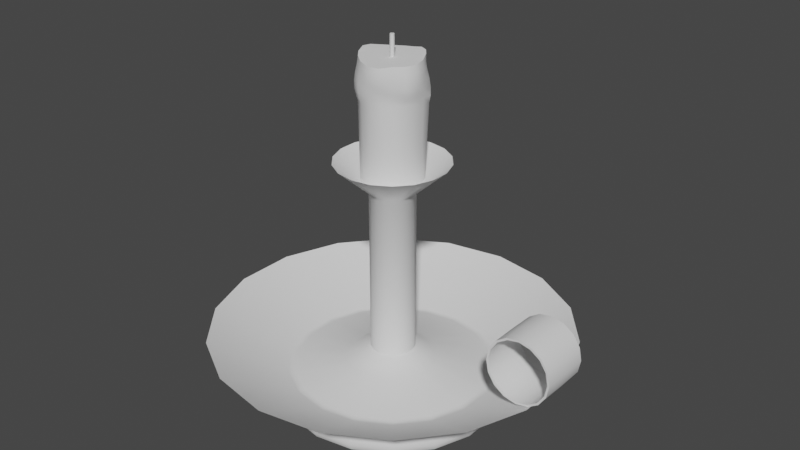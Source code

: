 # Source: Candle_1_.blend  (saved by Blender 2.90.8; exported with 4.5.12 LTS)
import bpy
from mathutils import Matrix  # noqa: F401  (used for matrix-valued properties, if any)

bpy.ops.wm.read_factory_settings(use_empty=True)
scene = bpy.context.scene
scene.name = 'Scene'

# ---- collections
col_collection = bpy.data.collections.new('Collection'); scene.collection.children.link(col_collection)

# ---- node groups
ng_auto_smooth = bpy.data.node_groups.new('Auto Smooth', 'GeometryNodeTree')
_s = ng_auto_smooth.interface.new_socket(name='Geometry', in_out='OUTPUT', socket_type='NodeSocketGeometry')
_s = ng_auto_smooth.interface.new_socket(name='Geometry', in_out='INPUT', socket_type='NodeSocketGeometry')
_s = ng_auto_smooth.interface.new_socket(name='Angle', in_out='INPUT', socket_type='NodeSocketFloat')
_s.subtype = 'ANGLE'
_s.min_value = 0.0
_s.max_value = 3.142
ng_auto_smooth.is_modifier = True
_N = ng_auto_smooth.nodes; _L = ng_auto_smooth.links
n0 = _N.new('NodeGroupOutput'); n0.name = 'Group Output'; n0.location = (480, -100)
n1 = _N.new('NodeGroupInput'); n1.name = 'Group Input'; n1.location = (-420, -300)
n2 = _N.new('NodeGroupInput'); n2.name = 'Group Input.001'; n2.location = (-60, -100)
n3 = _N.new('GeometryNodeSetShadeSmooth'); n3.name = 'Set Shade Smooth'; n3.location = (120, -100)
n3.domain = 'EDGE'
n4 = _N.new('GeometryNodeSetShadeSmooth'); n4.name = 'Set Shade Smooth.001'; n4.location = (300, -100)
n5 = _N.new('GeometryNodeInputMeshEdgeAngle'); n5.name = 'Edge Angle'; n5.location = (-420, -220)
n6 = _N.new('GeometryNodeInputEdgeSmooth'); n6.name = 'Is Edge Smooth'; n6.location = (-60, -160)
n7 = _N.new('GeometryNodeInputShadeSmooth'); n7.name = 'Is Face Smooth'; n7.location = (-240, -340)
n8 = _N.new('FunctionNodeBooleanMath'); n8.name = 'Boolean Math'; n8.location = (-60, -220)
n9 = _N.new('FunctionNodeCompare'); n9.name = 'Compare'; n9.location = (-240, -180)
n9.operation = 'LESS_EQUAL'
_L.new(n5.outputs[0], n9.inputs[0])
_L.new(n4.outputs[0], n0.inputs[0])
_L.new(n1.outputs[1], n9.inputs[1])
_L.new(n9.outputs[0], n8.inputs[0])
_L.new(n7.outputs[0], n8.inputs[1])
_L.new(n2.outputs[0], n3.inputs[0])
_L.new(n6.outputs[0], n3.inputs[1])
_L.new(n3.outputs[0], n4.inputs[0])
_L.new(n8.outputs[0], n3.inputs[2])
n0.is_active_output = True

# ---- world
world_world = bpy.data.worlds.new('World'); scene.world = world_world
world_world.use_nodes = True; world_world.node_tree.nodes.clear()
_N = world_world.node_tree.nodes; _L = world_world.node_tree.links
n0 = _N.new('ShaderNodeOutputWorld'); n0.name = 'World Output'; n0.location = (300, 300)
n1 = _N.new('ShaderNodeBackground'); n1.name = 'Background'; n1.location = (10, 300)
n1.inputs[0].default_value = (0.05088, 0.05088, 0.05088, 1.0)
_L.new(n1.outputs[0], n0.inputs[0])
n0.is_active_output = True
world_world.color = (0.05088, 0.05088, 0.05088)
world_world.use_sun_shadow = False
world_world.sun_shadow_jitter_overblur = 0.0

# ---- meshes
me_cylinder = bpy.data.meshes.new('Cylinder')
me_cylinder.from_pydata([(0.0, 0.3082, -0.02192), (0.0, 0.3082, 0.02192), (0.1054, 0.2896, -0.02192), (0.1054, 0.2896, 0.02192), (0.1981, 0.2361, -0.02192), (0.1981, 0.2361, 0.02192), (0.2669, 0.1541, -0.02192), (0.2669, 0.1541, 0.02192), (0.3035, 0.05352, -0.02192), (0.3035, 0.05352, 0.02192), (0.3035, -0.05352, -0.02192), (0.3035, -0.05352, 0.02192), (0.2669, -0.1541, -0.02192), (0.2669, -0.1541, 0.02192), (0.1981, -0.2361, -0.02192), (0.1981, -0.2361, 0.02192), (0.1054, -0.2896, -0.02192), (0.1054, -0.2896, 0.02192), (4.654e-08, -0.3082, -0.02192), (4.654e-08, -0.3082, 0.02192), (-0.1054, -0.2896, -0.02192), (-0.1054, -0.2896, 0.02192), (-0.1981, -0.2361, -0.02192), (-0.1981, -0.2361, 0.02192), (-0.2669, -0.1541, -0.02192), (-0.2669, -0.1541, 0.02192), (-0.3035, -0.05352, -0.02192), (-0.3035, -0.05352, 0.02192), (-0.3035, 0.05352, -0.02192), (-0.3035, 0.05352, 0.02192), (-0.2669, 0.1541, -0.02192), (-0.2669, 0.1541, 0.02192), (-0.1981, 0.2361, -0.02192), (-0.1981, 0.2361, 0.02192), (-0.1054, 0.2896, -0.02192), (-0.1054, 0.2896, 0.02192), (6.784e-10, 0.3188, 0.0), (0.109, 0.2995, 0.0), (0.2049, 0.2442, 0.0), (0.2761, 0.1594, 0.0), (0.3139, 0.05535, 0.0), (0.3139, -0.05535, 0.0), (0.2761, -0.1594, 0.0), (0.2049, -0.2442, 0.0), (0.109, -0.2995, 0.0), (4.881e-08, -0.3188, 0.0), (-0.109, -0.2995, 0.0), (-0.2049, -0.2442, 0.0), (-0.2761, -0.1594, 0.0), (-0.3139, -0.05535, 0.0), (-0.3139, 0.05535, 0.0), (-0.2761, 0.1594, 0.0), (-0.2049, 0.2442, 0.0), (-0.109, 0.2995, 0.0), (0.1022, 0.2808, 0.03518), (-5.691e-11, 0.2988, 0.03518), (0.192, 0.2289, 0.03518), (0.2587, 0.1494, 0.03518), (0.2942, 0.05188, 0.03518), (0.2942, -0.05188, 0.03518), (0.2587, -0.1494, 0.03518), (0.192, -0.2289, 0.03518), (0.1022, -0.2808, 0.03518), (4.506e-08, -0.2988, 0.03518), (-0.1022, -0.2808, 0.03518), (-0.192, -0.2289, 0.03518), (-0.2587, -0.1494, 0.03518), (-0.2942, -0.05188, 0.03518), (-0.2942, 0.05188, 0.03518), (-0.2587, 0.1494, 0.03518), (-0.192, 0.2289, 0.03518), (-0.1022, 0.2808, 0.03518), (0.1711, 0.47, 0.1696), (9.081e-09, 0.5002, 0.1696), (0.3215, 0.3832, 0.1696), (0.4332, 0.2501, 0.1696), (0.4926, 0.08686, 0.1696), (0.4926, -0.08686, 0.1696), (0.4332, -0.2501, 0.1696), (0.3215, -0.3832, 0.1696), (0.1711, -0.47, 0.1696), (8.461e-08, -0.5002, 0.1696), (-0.1711, -0.47, 0.1696), (-0.3215, -0.3832, 0.1696), (-0.4332, -0.2501, 0.1696), (-0.4926, -0.08686, 0.1696), (-0.4926, 0.08686, 0.1696), (-0.4332, 0.2501, 0.1696), (-0.3215, 0.3832, 0.1696), (-0.1711, 0.47, 0.1696), (0.09888, 0.2717, 0.05317), (1.97e-08, 0.2891, 0.05317), (0.1858, 0.2215, 0.05317), (0.2504, 0.1445, 0.05317), (0.2847, 0.0502, 0.05317), (0.2847, -0.0502, 0.05317), (0.2504, -0.1445, 0.05317), (0.1858, -0.2215, 0.05317), (0.09888, -0.2717, 0.05317), (6.336e-08, -0.2891, 0.05317), (-0.09888, -0.2717, 0.05317), (-0.1858, -0.2215, 0.05317), (-0.2504, -0.1445, 0.05317), (-0.2847, -0.0502, 0.05317), (-0.2847, 0.0502, 0.05317), (-0.2504, 0.1445, 0.05317), (-0.1858, 0.2215, 0.05317), (-0.09888, 0.2717, 0.05317), (0.09432, 0.2592, 0.05225), (1.927e-08, 0.2758, 0.05225), (0.1773, 0.2113, 0.05225), (0.2388, 0.1379, 0.05225), (0.2716, 0.04789, 0.05225), (0.2716, -0.04789, 0.05225), (0.2388, -0.1379, 0.05225), (0.1773, -0.2113, 0.05225), (0.09432, -0.2592, 0.05225), (6.091e-08, -0.2758, 0.05225), (-0.09432, -0.2592, 0.05225), (-0.1773, -0.2113, 0.05225), (-0.2388, -0.1379, 0.05225), (-0.2716, -0.04789, 0.05225), (-0.2716, 0.04789, 0.05225), (-0.2388, 0.1379, 0.05225), (-0.1773, 0.2113, 0.05225), (-0.09432, 0.2592, 0.05225), (0.09185, 0.2523, 0.05403), (1.969e-08, 0.2685, 0.05403), (0.1726, 0.2057, 0.05403), (0.2326, 0.1343, 0.05403), (0.2645, 0.04663, 0.05403), (0.2645, -0.04663, 0.05403), (0.2326, -0.1343, 0.05403), (0.1726, -0.2057, 0.05403), (0.09185, -0.2523, 0.05403), (6.023e-08, -0.2685, 0.05403), (-0.09185, -0.2523, 0.05403), (-0.1726, -0.2057, 0.05403), (-0.2326, -0.1343, 0.05403), (-0.2645, -0.04663, 0.05403), (-0.2645, 0.04663, 0.05403), (-0.2326, 0.1343, 0.05403), (-0.1726, 0.2057, 0.05403), (-0.09185, 0.2523, 0.05403), (0.04434, 0.1218, 0.07597), (2.101e-08, 0.1297, 0.07597), (0.08334, 0.09932, 0.07597), (0.1123, 0.06483, 0.07597), (0.1277, 0.02251, 0.07597), (0.1277, -0.02251, 0.07597), (0.1123, -0.06483, 0.07597), (0.08334, -0.09932, 0.07597), (0.04434, -0.1218, 0.07597), (4.058e-08, -0.1297, 0.07597), (-0.04434, -0.1218, 0.07597), (-0.08334, -0.09932, 0.07597), (-0.1123, -0.06483, 0.07597), (-0.1277, -0.02251, 0.07597), (-0.1277, 0.02251, 0.07597), (-0.1123, 0.06483, 0.07597), (-0.08334, 0.09932, 0.07597), (-0.04434, 0.1218, 0.07597), (0.03274, 0.08995, 0.09676), (1.946e-08, 0.09572, 0.09676), (0.06153, 0.07332, 0.09676), (0.08289, 0.04786, 0.09676), (0.09426, 0.01662, 0.09676), (0.09426, -0.01662, 0.09676), (0.08289, -0.04786, 0.09676), (0.06153, -0.07332, 0.09676), (0.03274, -0.08995, 0.09676), (3.391e-08, -0.09572, 0.09676), (-0.03274, -0.08995, 0.09676), (-0.06153, -0.07332, 0.09676), (-0.08289, -0.04786, 0.09676), (-0.09426, -0.01662, 0.09676), (-0.09426, 0.01662, 0.09676), (-0.08289, 0.04786, 0.09676), (-0.06153, 0.07332, 0.09676), (-0.03274, 0.08995, 0.09676), (0.0211, 0.05798, 0.1121), (1.736e-08, 0.0617, 0.1121), (0.03966, 0.04727, 0.1121), (0.05343, 0.03085, 0.1121), (0.06076, 0.01071, 0.1121), (0.06076, -0.01071, 0.1121), (0.05343, -0.03085, 0.1121), (0.03966, -0.04727, 0.1121), (0.0211, -0.05798, 0.1121), (2.668e-08, -0.0617, 0.1121), (-0.0211, -0.05798, 0.1121), (-0.03966, -0.04727, 0.1121), (-0.05343, -0.03085, 0.1121), (-0.06076, -0.01071, 0.1121), (-0.06076, 0.01071, 0.1121), (-0.05343, 0.03085, 0.1121), (-0.03966, 0.04727, 0.1121), (-0.0211, 0.05798, 0.1121), (0.0211, 0.05798, 0.5715), (1.736e-08, 0.0617, 0.5715), (0.03966, 0.04727, 0.5715), (0.05343, 0.03085, 0.5715), (0.06076, 0.01071, 0.5715), (0.06076, -0.01071, 0.5715), (0.05343, -0.03085, 0.5715), (0.03966, -0.04727, 0.5715), (0.0211, -0.05798, 0.5715), (2.668e-08, -0.0617, 0.5715), (-0.0211, -0.05798, 0.5715), (-0.03966, -0.04727, 0.5715), (-0.05343, -0.03085, 0.5715), (-0.06076, -0.01071, 0.5715), (-0.06076, 0.01071, 0.5715), (-0.05343, 0.03085, 0.5715), (-0.03966, 0.04727, 0.5715), (-0.0211, 0.05798, 0.5715), (0.05259, 0.1445, 0.6541), (1.552e-08, 0.1538, 0.6541), (0.09884, 0.1178, 0.6541), (0.1332, 0.07688, 0.6541), (0.1514, 0.0267, 0.6541), (0.1514, -0.0267, 0.6541), (0.1332, -0.07688, 0.6541), (0.09884, -0.1178, 0.6541), (0.05259, -0.1445, 0.6541), (3.874e-08, -0.1538, 0.6541), (-0.05259, -0.1445, 0.6541), (-0.09884, -0.1178, 0.6541), (-0.1332, -0.07688, 0.6541), (-0.1514, -0.0267, 0.6541), (-0.1514, 0.0267, 0.6541), (-0.1332, 0.07688, 0.6541), (-0.09884, 0.1178, 0.6541), (-0.05259, 0.1445, 0.6541), (0.03098, 0.08512, 0.611), (1.627e-08, 0.09058, 0.611), (0.05822, 0.06939, 0.611), (0.07844, 0.04529, 0.611), (0.0892, 0.01573, 0.611), (0.0892, -0.01573, 0.611), (0.07844, -0.04529, 0.611), (0.05822, -0.06939, 0.611), (0.03098, -0.08512, 0.611), (2.995e-08, -0.09058, 0.611), (-0.03098, -0.08512, 0.611), (-0.05822, -0.06939, 0.611), (-0.07844, -0.04529, 0.611), (-0.0892, -0.01573, 0.611), (-0.0892, 0.01573, 0.611), (-0.07844, 0.04529, 0.611), (-0.05822, 0.06939, 0.611), (-0.03098, 0.08512, 0.611), (0.4491, 0.0, 0.1574), (0.4491, 0.07089, 0.1583), (0.4491, 0.07089, 0.1639), (0.4491, 1.002e-17, 0.1647), (0.4491, -0.07089, 0.1639), (0.4491, -0.07089, 0.1583), (0.4137, -1.545e-09, 0.1644), (0.414, 0.07089, 0.1653), (0.4162, 0.07089, 0.1704), (0.4165, -1.485e-09, 0.1712), (0.4162, -0.07089, 0.1704), (0.414, -0.07089, 0.1653), (0.3837, -2.855e-09, 0.1845), (0.3844, 0.07089, 0.1851), (0.3883, 0.07089, 0.189), (0.3889, -2.743e-09, 0.1897), (0.3883, -0.07089, 0.189), (0.3844, -0.07089, 0.1851), (0.3637, -3.73e-09, 0.2144), (0.3645, 0.07089, 0.2148), (0.3697, 0.07089, 0.2169), (0.3705, -3.584e-09, 0.2172), (0.3697, -0.07089, 0.2169), (0.3645, -0.07089, 0.2148), (0.3567, -4.038e-09, 0.2498), (0.3576, 0.07089, 0.2498), (0.3632, 0.07089, 0.2498), (0.364, -3.879e-09, 0.2498), (0.3632, -0.07089, 0.2498), (0.3576, -0.07089, 0.2498), (0.3637, -3.73e-09, 0.2851), (0.3645, 0.07089, 0.2848), (0.3697, 0.07089, 0.2826), (0.3705, -3.584e-09, 0.2823), (0.3697, -0.07089, 0.2826), (0.3645, -0.07089, 0.2848), (0.3837, -2.855e-09, 0.3151), (0.3844, 0.07089, 0.3145), (0.3883, 0.07089, 0.3105), (0.3889, -2.743e-09, 0.3099), (0.3883, -0.07089, 0.3105), (0.3844, -0.07089, 0.3145), (0.4137, -1.545e-09, 0.3351), (0.414, 0.07089, 0.3343), (0.4162, 0.07089, 0.3291), (0.4165, -1.485e-09, 0.3283), (0.4162, -0.07089, 0.3291), (0.414, -0.07089, 0.3343), (0.4491, -3.53e-16, 0.3421), (0.4491, 0.07089, 0.3412), (0.4491, 0.07089, 0.3357), (0.4491, -3.291e-16, 0.3348), (0.4491, -0.07089, 0.3357), (0.4491, -0.07089, 0.3412), (0.4844, 1.545e-09, 0.3351), (0.4841, 0.07089, 0.3343), (0.4819, 0.07089, 0.3291), (0.4816, 1.485e-09, 0.3283), (0.4819, -0.07089, 0.3291), (0.4841, -0.07089, 0.3343), (0.5144, 2.855e-09, 0.3151), (0.5137, 0.07089, 0.3145), (0.5098, 0.07089, 0.3105), (0.5092, 2.743e-09, 0.3099), (0.5098, -0.07089, 0.3105), (0.5137, -0.07089, 0.3145), (0.5344, 3.73e-09, 0.2851), (0.5336, 0.07089, 0.2848), (0.5284, 0.07089, 0.2826), (0.5276, 3.584e-09, 0.2823), (0.5284, -0.07089, 0.2826), (0.5336, -0.07089, 0.2848), (0.5414, 4.038e-09, 0.2498), (0.5405, 0.07089, 0.2498), (0.5349, 0.07089, 0.2498), (0.5341, 3.879e-09, 0.2498), (0.5349, -0.07089, 0.2498), (0.5405, -0.07089, 0.2498), (0.5344, 3.73e-09, 0.2144), (0.5336, 0.07089, 0.2148), (0.5284, 0.07089, 0.2169), (0.5276, 3.584e-09, 0.2172), (0.5284, -0.07089, 0.2169), (0.5336, -0.07089, 0.2148), (0.5144, 2.855e-09, 0.1845), (0.5137, 0.07089, 0.1851), (0.5098, 0.07089, 0.189), (0.5092, 2.743e-09, 0.1897), (0.5098, -0.07089, 0.189), (0.5137, -0.07089, 0.1851), (0.4844, 1.545e-09, 0.1644), (0.4841, 0.07089, 0.1653), (0.4819, 0.07089, 0.1704), (0.4816, 1.485e-09, 0.1712), (0.4819, -0.07089, 0.1704), (0.4841, -0.07089, 0.1653)], [], [(36, 1, 3, 37), (37, 3, 5, 38), (38, 5, 7, 39), (39, 7, 9, 40), (40, 9, 11, 41), (41, 11, 13, 42), (42, 13, 15, 43), (43, 15, 17, 44), (44, 17, 19, 45), (45, 19, 21, 46), (46, 21, 23, 47), (47, 23, 25, 48), (48, 25, 27, 49), (49, 27, 29, 50), (50, 29, 31, 51), (51, 31, 33, 52), (25, 23, 65, 66), (52, 33, 35, 53), (53, 35, 1, 36), (0, 2, 4, 6, 8, 10, 12, 14, 16, 18, 20, 22, 24, 26, 28, 30, 32, 34), (34, 53, 36, 0), (32, 52, 53, 34), (30, 51, 52, 32), (28, 50, 51, 30), (26, 49, 50, 28), (24, 48, 49, 26), (22, 47, 48, 24), (20, 46, 47, 22), (18, 45, 46, 20), (16, 44, 45, 18), (14, 43, 44, 16), (12, 42, 43, 14), (10, 41, 42, 12), (8, 40, 41, 10), (6, 39, 40, 8), (4, 38, 39, 6), (2, 37, 38, 4), (0, 36, 37, 2), (67, 66, 84, 85), (35, 33, 70, 71), (11, 9, 58, 59), (21, 19, 63, 64), (31, 29, 68, 69), (7, 5, 56, 57), (17, 15, 61, 62), (3, 1, 55, 54), (27, 25, 66, 67), (1, 35, 71, 55), (13, 11, 59, 60), (23, 21, 64, 65), (33, 31, 69, 70), (9, 7, 57, 58), (19, 17, 62, 63), (29, 27, 67, 68), (5, 3, 54, 56), (15, 13, 60, 61), (86, 85, 103, 104), (60, 59, 77, 78), (68, 67, 85, 86), (61, 60, 78, 79), (69, 68, 86, 87), (62, 61, 79, 80), (54, 55, 73, 72), (70, 69, 87, 88), (63, 62, 80, 81), (56, 54, 72, 74), (71, 70, 88, 89), (64, 63, 81, 82), (57, 56, 74, 75), (55, 71, 89, 73), (65, 64, 82, 83), (58, 57, 75, 76), (66, 65, 83, 84), (59, 58, 76, 77), (94, 93, 111, 112), (79, 78, 96, 97), (87, 86, 104, 105), (80, 79, 97, 98), (72, 73, 91, 90), (88, 87, 105, 106), (81, 80, 98, 99), (74, 72, 90, 92), (89, 88, 106, 107), (82, 81, 99, 100), (75, 74, 92, 93), (73, 89, 107, 91), (83, 82, 100, 101), (76, 75, 93, 94), (84, 83, 101, 102), (77, 76, 94, 95), (85, 84, 102, 103), (78, 77, 95, 96), (113, 112, 130, 131), (102, 101, 119, 120), (95, 94, 112, 113), (103, 102, 120, 121), (96, 95, 113, 114), (104, 103, 121, 122), (97, 96, 114, 115), (105, 104, 122, 123), (98, 97, 115, 116), (90, 91, 109, 108), (106, 105, 123, 124), (99, 98, 116, 117), (92, 90, 108, 110), (107, 106, 124, 125), (100, 99, 117, 118), (93, 92, 110, 111), (91, 107, 125, 109), (101, 100, 118, 119), (132, 131, 149, 150), (121, 120, 138, 139), (114, 113, 131, 132), (122, 121, 139, 140), (115, 114, 132, 133), (123, 122, 140, 141), (116, 115, 133, 134), (108, 109, 127, 126), (124, 123, 141, 142), (117, 116, 134, 135), (110, 108, 126, 128), (125, 124, 142, 143), (118, 117, 135, 136), (111, 110, 128, 129), (109, 125, 143, 127), (119, 118, 136, 137), (112, 111, 129, 130), (120, 119, 137, 138), (151, 150, 168, 169), (140, 139, 157, 158), (133, 132, 150, 151), (141, 140, 158, 159), (134, 133, 151, 152), (126, 127, 145, 144), (142, 141, 159, 160), (135, 134, 152, 153), (128, 126, 144, 146), (143, 142, 160, 161), (136, 135, 153, 154), (129, 128, 146, 147), (127, 143, 161, 145), (137, 136, 154, 155), (130, 129, 147, 148), (138, 137, 155, 156), (131, 130, 148, 149), (139, 138, 156, 157), (170, 169, 187, 188), (159, 158, 176, 177), (152, 151, 169, 170), (144, 145, 163, 162), (160, 159, 177, 178), (153, 152, 170, 171), (146, 144, 162, 164), (161, 160, 178, 179), (154, 153, 171, 172), (147, 146, 164, 165), (145, 161, 179, 163), (155, 154, 172, 173), (148, 147, 165, 166), (156, 155, 173, 174), (149, 148, 166, 167), (157, 156, 174, 175), (150, 149, 167, 168), (158, 157, 175, 176), (189, 188, 206, 207), (162, 163, 181, 180), (178, 177, 195, 196), (171, 170, 188, 189), (164, 162, 180, 182), (179, 178, 196, 197), (172, 171, 189, 190), (165, 164, 182, 183), (163, 179, 197, 181), (173, 172, 190, 191), (166, 165, 183, 184), (174, 173, 191, 192), (167, 166, 184, 185), (175, 174, 192, 193), (168, 167, 185, 186), (176, 175, 193, 194), (169, 168, 186, 187), (177, 176, 194, 195), (208, 207, 225, 226), (182, 180, 198, 200), (197, 196, 214, 215), (190, 189, 207, 208), (183, 182, 200, 201), (181, 197, 215, 199), (191, 190, 208, 209), (184, 183, 201, 202), (192, 191, 209, 210), (185, 184, 202, 203), (193, 192, 210, 211), (186, 185, 203, 204), (194, 193, 211, 212), (187, 186, 204, 205), (195, 194, 212, 213), (188, 187, 205, 206), (180, 181, 199, 198), (196, 195, 213, 214), (227, 226, 244, 245), (201, 200, 218, 219), (199, 215, 233, 217), (209, 208, 226, 227), (202, 201, 219, 220), (210, 209, 227, 228), (203, 202, 220, 221), (211, 210, 228, 229), (204, 203, 221, 222), (212, 211, 229, 230), (205, 204, 222, 223), (213, 212, 230, 231), (206, 205, 223, 224), (198, 199, 217, 216), (214, 213, 231, 232), (207, 206, 224, 225), (200, 198, 216, 218), (215, 214, 232, 233), (234, 235, 251, 250, 249, 248, 247, 246, 245, 244, 243, 242, 241, 240, 239, 238, 237, 236), (220, 219, 237, 238), (228, 227, 245, 246), (221, 220, 238, 239), (229, 228, 246, 247), (222, 221, 239, 240), (230, 229, 247, 248), (223, 222, 240, 241), (231, 230, 248, 249), (224, 223, 241, 242), (216, 217, 235, 234), (232, 231, 249, 250), (225, 224, 242, 243), (218, 216, 234, 236), (233, 232, 250, 251), (226, 225, 243, 244), (219, 218, 236, 237), (217, 233, 251, 235), (252, 258, 259, 253), (253, 259, 260, 254), (254, 260, 261, 255), (255, 261, 262, 256), (256, 262, 263, 257), (257, 263, 258, 252), (258, 264, 265, 259), (259, 265, 266, 260), (260, 266, 267, 261), (261, 267, 268, 262), (262, 268, 269, 263), (263, 269, 264, 258), (264, 270, 271, 265), (265, 271, 272, 266), (266, 272, 273, 267), (267, 273, 274, 268), (268, 274, 275, 269), (269, 275, 270, 264), (270, 276, 277, 271), (271, 277, 278, 272), (272, 278, 279, 273), (273, 279, 280, 274), (274, 280, 281, 275), (275, 281, 276, 270), (276, 282, 283, 277), (277, 283, 284, 278), (278, 284, 285, 279), (279, 285, 286, 280), (280, 286, 287, 281), (281, 287, 282, 276), (282, 288, 289, 283), (283, 289, 290, 284), (284, 290, 291, 285), (285, 291, 292, 286), (286, 292, 293, 287), (287, 293, 288, 282), (288, 294, 295, 289), (289, 295, 296, 290), (290, 296, 297, 291), (291, 297, 298, 292), (292, 298, 299, 293), (293, 299, 294, 288), (294, 300, 301, 295), (295, 301, 302, 296), (296, 302, 303, 297), (297, 303, 304, 298), (298, 304, 305, 299), (299, 305, 300, 294), (300, 306, 307, 301), (301, 307, 308, 302), (302, 308, 309, 303), (303, 309, 310, 304), (304, 310, 311, 305), (305, 311, 306, 300), (306, 312, 313, 307), (307, 313, 314, 308), (308, 314, 315, 309), (309, 315, 316, 310), (310, 316, 317, 311), (311, 317, 312, 306), (312, 318, 319, 313), (313, 319, 320, 314), (314, 320, 321, 315), (315, 321, 322, 316), (316, 322, 323, 317), (317, 323, 318, 312), (318, 324, 325, 319), (319, 325, 326, 320), (320, 326, 327, 321), (321, 327, 328, 322), (322, 328, 329, 323), (323, 329, 324, 318), (324, 330, 331, 325), (325, 331, 332, 326), (326, 332, 333, 327), (327, 333, 334, 328), (328, 334, 335, 329), (329, 335, 330, 324), (330, 336, 337, 331), (331, 337, 338, 332), (332, 338, 339, 333), (333, 339, 340, 334), (334, 340, 341, 335), (335, 341, 336, 330), (336, 342, 343, 337), (337, 343, 344, 338), (338, 344, 345, 339), (339, 345, 346, 340), (340, 346, 347, 341), (341, 347, 342, 336), (342, 252, 253, 343), (343, 253, 254, 344), (344, 254, 255, 345), (345, 255, 256, 346), (346, 256, 257, 347), (347, 257, 252, 342)])
me_cylinder.polygons.foreach_set('use_smooth', [True] * 332)
_uv = me_cylinder.uv_layers.new(name='UVMap')
_uv.uv.foreach_set('vector', [0.5401, 0.8701, 0.5512, 0.8697, 0.5512, 0.9295, 0.5401, 0.9319, 0.5401, 0.9319, 0.5512, 0.9295, 0.5512, 0.9808, 0.5401, 0.9849, 0.8701, 0.5738, 0.8813, 0.5785, 0.8813, 0.6255, 0.8701, 0.6225, 0.8701, 0.6225, 0.8813, 0.6255, 0.8813, 0.6832, 0.8701, 0.6822, 0.8701, 0.6822, 0.8813, 0.6832, 0.8813, 0.7446, 0.8701, 0.7457, 0.8701, 0.7457, 0.8813, 0.7446, 0.8813, 0.8023, 0.8701, 0.8053, 0.8701, 0.8053, 0.8813, 0.8023, 0.8813, 0.8494, 0.8701, 0.854, 0.5179, 0.9849, 0.5067, 0.9813, 0.5067, 0.9264, 0.5179, 0.9282, 0.5179, 0.9282, 0.5067, 0.9264, 0.5067, 0.8654, 0.5179, 0.8651, 0.5179, 0.8651, 0.5067, 0.8654, 0.5067, 0.8057, 0.5179, 0.8033, 0.5179, 0.8033, 0.5067, 0.8057, 0.5067, 0.7544, 0.5179, 0.7503, 0.8479, 0.854, 0.8368, 0.8494, 0.8368, 0.8023, 0.8479, 0.8053, 0.8479, 0.8053, 0.8368, 0.8023, 0.8368, 0.7446, 0.8479, 0.7457, 0.8479, 0.7457, 0.8368, 0.7446, 0.8368, 0.6832, 0.8479, 0.6822, 0.8479, 0.6822, 0.8368, 0.6832, 0.8368, 0.6255, 0.8479, 0.6225, 0.8479, 0.6225, 0.8368, 0.6255, 0.8368, 0.5785, 0.8479, 0.5738, 0.8368, 0.8023, 0.8368, 0.8494, 0.83, 0.8452, 0.83, 0.7996, 0.5401, 0.7503, 0.5512, 0.7539, 0.5512, 0.8087, 0.5401, 0.807, 0.5401, 0.807, 0.5512, 0.8087, 0.5512, 0.8697, 0.5401, 0.8701, 0.3081, 0.7199, 0.3081, 0.7813, 0.2895, 0.839, 0.2546, 0.8861, 0.2075, 0.9168, 0.154, 0.9274, 0.1005, 0.9168, 0.0535, 0.8861, 0.01858, 0.839, 1.513e-08, 0.7813, 0.0, 0.7199, 0.01858, 0.6622, 0.0535, 0.6152, 0.1005, 0.5845, 0.154, 0.5738, 0.2075, 0.5845, 0.2546, 0.6152, 0.2895, 0.6622, 0.529, 0.8087, 0.5401, 0.807, 0.5401, 0.8701, 0.529, 0.8697, 0.529, 0.7539, 0.5401, 0.7503, 0.5401, 0.807, 0.529, 0.8087, 0.859, 0.6255, 0.8479, 0.6225, 0.8479, 0.5738, 0.859, 0.5785, 0.859, 0.6832, 0.8479, 0.6822, 0.8479, 0.6225, 0.859, 0.6255, 0.859, 0.7446, 0.8479, 0.7457, 0.8479, 0.6822, 0.859, 0.6832, 0.859, 0.8023, 0.8479, 0.8053, 0.8479, 0.7457, 0.859, 0.7446, 0.859, 0.8494, 0.8479, 0.854, 0.8479, 0.8053, 0.859, 0.8023, 0.529, 0.8057, 0.5179, 0.8033, 0.5179, 0.7503, 0.529, 0.7544, 0.529, 0.8654, 0.5179, 0.8651, 0.5179, 0.8033, 0.529, 0.8057, 0.529, 0.9264, 0.5179, 0.9282, 0.5179, 0.8651, 0.529, 0.8654, 0.529, 0.9813, 0.5179, 0.9849, 0.5179, 0.9282, 0.529, 0.9264, 0.859, 0.8023, 0.8701, 0.8053, 0.8701, 0.854, 0.859, 0.8494, 0.859, 0.7446, 0.8701, 0.7457, 0.8701, 0.8053, 0.859, 0.8023, 0.859, 0.6832, 0.8701, 0.6822, 0.8701, 0.7457, 0.859, 0.7446, 0.859, 0.6255, 0.8701, 0.6225, 0.8701, 0.6822, 0.859, 0.6832, 0.859, 0.5785, 0.8701, 0.5738, 0.8701, 0.6225, 0.859, 0.6255, 0.529, 0.9295, 0.5401, 0.9319, 0.5401, 0.9849, 0.529, 0.9808, 0.529, 0.8697, 0.5401, 0.8701, 0.5401, 0.9319, 0.529, 0.9295, 0.6981, 0.1259, 0.6525, 0.1556, 0.5868, 0.06713, 0.6632, 0.0173, 0.5512, 0.8087, 0.5512, 0.7539, 0.558, 0.7571, 0.558, 0.8103, 0.8813, 0.7446, 0.8813, 0.6832, 0.888, 0.6842, 0.888, 0.7437, 0.5067, 0.8057, 0.5067, 0.8654, 0.5, 0.8658, 0.5, 0.8078, 0.8368, 0.6255, 0.8368, 0.6832, 0.83, 0.6842, 0.83, 0.6282, 0.8813, 0.6255, 0.8813, 0.5785, 0.888, 0.5826, 0.888, 0.6282, 0.5067, 0.9264, 0.5067, 0.9813, 0.5, 0.9781, 0.5, 0.9249, 0.5512, 0.9295, 0.5512, 0.8697, 0.558, 0.8694, 0.558, 0.9273, 0.8368, 0.7446, 0.8368, 0.8023, 0.83, 0.7996, 0.83, 0.7437, 0.5512, 0.8697, 0.5512, 0.8087, 0.558, 0.8103, 0.558, 0.8694, 0.8813, 0.8023, 0.8813, 0.7446, 0.888, 0.7437, 0.888, 0.7996, 0.5067, 0.7544, 0.5067, 0.8057, 0.5, 0.8078, 0.5, 0.7581, 0.8368, 0.5785, 0.8368, 0.6255, 0.83, 0.6282, 0.83, 0.5826, 0.8813, 0.6832, 0.8813, 0.6255, 0.888, 0.6282, 0.888, 0.6842, 0.5067, 0.8654, 0.5067, 0.9264, 0.5, 0.9249, 0.5, 0.8658, 0.8368, 0.6832, 0.8368, 0.7446, 0.83, 0.7437, 0.83, 0.6842, 0.5512, 0.9808, 0.5512, 0.9295, 0.558, 0.9273, 0.558, 0.977, 0.8813, 0.8494, 0.8813, 0.8023, 0.888, 0.7996, 0.888, 0.8452, 0.4698, 0.4304, 0.4132, 0.5067, 0.3443, 0.414, 0.3771, 0.3698, 0.6981, 0.448, 0.75, 0.4583, 0.75, 0.5738, 0.6632, 0.5565, 0.75, 0.1155, 0.6981, 0.1259, 0.6632, 0.0173, 0.75, 0.0, 0.6525, 0.4182, 0.6981, 0.448, 0.6632, 0.5565, 0.5868, 0.5067, 0.8019, 0.1259, 0.75, 0.1155, 0.75, 0.0, 0.8368, 0.0173, 0.6187, 0.3726, 0.6525, 0.4182, 0.5868, 0.5067, 0.5302, 0.4304, 0.8993, 0.3167, 0.8993, 0.2572, 1.0, 0.2371, 1.0, 0.3367, 0.8475, 0.1556, 0.8019, 0.1259, 0.8368, 0.0173, 0.9132, 0.06713, 0.6007, 0.3167, 0.6187, 0.3726, 0.5302, 0.4304, 0.5, 0.3367, 0.8813, 0.3726, 0.8993, 0.3167, 1.0, 0.3367, 0.9698, 0.4304, 0.8813, 0.2012, 0.8475, 0.1556, 0.9132, 0.06713, 0.9698, 0.1435, 0.6007, 0.2572, 0.6007, 0.3167, 0.5, 0.3367, 0.5, 0.2371, 0.8475, 0.4182, 0.8813, 0.3726, 0.9698, 0.4304, 0.9132, 0.5067, 0.8993, 0.2572, 0.8813, 0.2012, 0.9698, 0.1435, 1.0, 0.2371, 0.6187, 0.2012, 0.6007, 0.2572, 0.5, 0.2371, 0.5302, 0.1435, 0.8019, 0.448, 0.8475, 0.4182, 0.9132, 0.5067, 0.8368, 0.5565, 0.6525, 0.1556, 0.6187, 0.2012, 0.5302, 0.1435, 0.5868, 0.06713, 0.75, 0.4583, 0.8019, 0.448, 0.8368, 0.5565, 0.75, 0.5738, 0.1557, 0.1599, 0.1998, 0.1311, 0.2021, 0.1383, 0.16, 0.1657, 9.075e-08, 0.3367, 0.0, 0.2371, 0.1055, 0.2581, 0.1055, 0.3157, 0.5, 0.3367, 0.4698, 0.4304, 0.3771, 0.3698, 0.3945, 0.3157, 0.03015, 0.4304, 9.075e-08, 0.3367, 0.1055, 0.3157, 0.1229, 0.3698, 0.3368, 0.0173, 0.4132, 0.06713, 0.3443, 0.1599, 0.3002, 0.1311, 0.5, 0.2371, 0.5, 0.3367, 0.3945, 0.3157, 0.3945, 0.2581, 0.08682, 0.5067, 0.03015, 0.4304, 0.1229, 0.3698, 0.1557, 0.414, 0.25, 0.0, 0.3368, 0.0173, 0.3002, 0.1311, 0.25, 0.1211, 0.4698, 0.1435, 0.5, 0.2371, 0.3945, 0.2581, 0.3771, 0.204, 0.1632, 0.5565, 0.08682, 0.5067, 0.1557, 0.414, 0.1998, 0.4428, 0.1632, 0.0173, 0.25, 0.0, 0.25, 0.1211, 0.1998, 0.1311, 0.4132, 0.06713, 0.4698, 0.1435, 0.3771, 0.204, 0.3443, 0.1599, 0.25, 0.5738, 0.1632, 0.5565, 0.1998, 0.4428, 0.25, 0.4528, 0.08682, 0.06713, 0.1632, 0.0173, 0.1998, 0.1311, 0.1557, 0.1599, 0.3368, 0.5565, 0.25, 0.5738, 0.25, 0.4528, 0.3002, 0.4428, 0.03015, 0.1435, 0.08682, 0.06713, 0.1557, 0.1599, 0.1229, 0.204, 0.4132, 0.5067, 0.3368, 0.5565, 0.3002, 0.4428, 0.3443, 0.414, 0.0, 0.2371, 0.03015, 0.1435, 0.1229, 0.204, 0.1055, 0.2581, 0.1288, 0.2078, 0.16, 0.1657, 0.1624, 0.1689, 0.132, 0.2099, 0.3002, 0.4428, 0.25, 0.4528, 0.25, 0.4451, 0.2979, 0.4356, 0.1229, 0.204, 0.1557, 0.1599, 0.16, 0.1657, 0.1288, 0.2078, 0.3443, 0.414, 0.3002, 0.4428, 0.2979, 0.4356, 0.34, 0.4081, 0.1055, 0.2581, 0.1229, 0.204, 0.1288, 0.2078, 0.1122, 0.2595, 0.3771, 0.3698, 0.3443, 0.414, 0.34, 0.4081, 0.3712, 0.366, 0.1055, 0.3157, 0.1055, 0.2581, 0.1122, 0.2595, 0.1122, 0.3144, 0.3945, 0.3157, 0.3771, 0.3698, 0.3712, 0.366, 0.3878, 0.3144, 0.1229, 0.3698, 0.1055, 0.3157, 0.1122, 0.3144, 0.1288, 0.366, 0.3002, 0.1311, 0.3443, 0.1599, 0.34, 0.1657, 0.2979, 0.1383, 0.3945, 0.2581, 0.3945, 0.3157, 0.3878, 0.3144, 0.3878, 0.2595, 0.1557, 0.414, 0.1229, 0.3698, 0.1288, 0.366, 0.16, 0.4081, 0.25, 0.1211, 0.3002, 0.1311, 0.2979, 0.1383, 0.25, 0.1287, 0.3771, 0.204, 0.3945, 0.2581, 0.3878, 0.2595, 0.3712, 0.2078, 0.1998, 0.4428, 0.1557, 0.414, 0.16, 0.4081, 0.2021, 0.4356, 0.1998, 0.1311, 0.25, 0.1211, 0.25, 0.1287, 0.2021, 0.1383, 0.3443, 0.1599, 0.3771, 0.204, 0.3712, 0.2078, 0.34, 0.1657, 0.25, 0.4528, 0.1998, 0.4428, 0.2021, 0.4356, 0.25, 0.4451, 0.1158, 0.2602, 0.132, 0.2099, 0.193, 0.2497, 0.1852, 0.274, 0.34, 0.4081, 0.2979, 0.4356, 0.2966, 0.4317, 0.3376, 0.4049, 0.1122, 0.2595, 0.1288, 0.2078, 0.132, 0.2099, 0.1158, 0.2602, 0.3712, 0.366, 0.34, 0.4081, 0.3376, 0.4049, 0.368, 0.3639, 0.1122, 0.3144, 0.1122, 0.2595, 0.1158, 0.2602, 0.1158, 0.3137, 0.3878, 0.3144, 0.3712, 0.366, 0.368, 0.3639, 0.3842, 0.3137, 0.1288, 0.366, 0.1122, 0.3144, 0.1158, 0.3137, 0.132, 0.3639, 0.2979, 0.1383, 0.34, 0.1657, 0.3376, 0.1689, 0.2966, 0.1422, 0.3878, 0.2595, 0.3878, 0.3144, 0.3842, 0.3137, 0.3842, 0.2602, 0.16, 0.4081, 0.1288, 0.366, 0.132, 0.3639, 0.1624, 0.4049, 0.25, 0.1287, 0.2979, 0.1383, 0.2966, 0.1422, 0.25, 0.1329, 0.3712, 0.2078, 0.3878, 0.2595, 0.3842, 0.2602, 0.368, 0.2099, 0.2021, 0.4356, 0.16, 0.4081, 0.1624, 0.4049, 0.2034, 0.4317, 0.2021, 0.1383, 0.25, 0.1287, 0.25, 0.1329, 0.2034, 0.1422, 0.34, 0.1657, 0.3712, 0.2078, 0.368, 0.2099, 0.3376, 0.1689, 0.25, 0.4451, 0.2021, 0.4356, 0.2034, 0.4317, 0.25, 0.441, 0.16, 0.1657, 0.2021, 0.1383, 0.2034, 0.1422, 0.1624, 0.1689, 0.2979, 0.4356, 0.25, 0.4451, 0.25, 0.441, 0.2966, 0.4317, 0.1852, 0.2998, 0.1852, 0.274, 0.2022, 0.2774, 0.2022, 0.2965, 0.368, 0.3639, 0.3376, 0.4049, 0.2923, 0.3439, 0.307, 0.3241, 0.1158, 0.3137, 0.1158, 0.2602, 0.1852, 0.274, 0.1852, 0.2998, 0.3842, 0.3137, 0.368, 0.3639, 0.307, 0.3241, 0.3148, 0.2998, 0.132, 0.3639, 0.1158, 0.3137, 0.1852, 0.2998, 0.193, 0.3241, 0.2966, 0.1422, 0.3376, 0.1689, 0.2923, 0.23, 0.2725, 0.217, 0.3842, 0.2602, 0.3842, 0.3137, 0.3148, 0.2998, 0.3148, 0.274, 0.1624, 0.4049, 0.132, 0.3639, 0.193, 0.3241, 0.2077, 0.3439, 0.25, 0.1329, 0.2966, 0.1422, 0.2725, 0.217, 0.25, 0.2126, 0.368, 0.2099, 0.3842, 0.2602, 0.3148, 0.274, 0.307, 0.2497, 0.2034, 0.4317, 0.1624, 0.4049, 0.2077, 0.3439, 0.2275, 0.3568, 0.2034, 0.1422, 0.25, 0.1329, 0.25, 0.2126, 0.2275, 0.217, 0.3376, 0.1689, 0.368, 0.2099, 0.307, 0.2497, 0.2923, 0.23, 0.25, 0.441, 0.2034, 0.4317, 0.2275, 0.3568, 0.25, 0.3613, 0.1624, 0.1689, 0.2034, 0.1422, 0.2275, 0.217, 0.2077, 0.23, 0.2966, 0.4317, 0.25, 0.441, 0.25, 0.3613, 0.2725, 0.3568, 0.132, 0.2099, 0.1624, 0.1689, 0.2077, 0.23, 0.193, 0.2497, 0.3376, 0.4049, 0.2966, 0.4317, 0.2725, 0.3568, 0.2923, 0.3439, 0.2079, 0.3144, 0.2022, 0.2965, 0.2192, 0.2931, 0.2229, 0.3046, 0.3148, 0.2998, 0.307, 0.3241, 0.2921, 0.3144, 0.2978, 0.2965, 0.193, 0.3241, 0.1852, 0.2998, 0.2022, 0.2965, 0.2079, 0.3144, 0.2725, 0.217, 0.2923, 0.23, 0.2812, 0.2449, 0.2666, 0.2353, 0.3148, 0.274, 0.3148, 0.2998, 0.2978, 0.2965, 0.2978, 0.2774, 0.2077, 0.3439, 0.193, 0.3241, 0.2079, 0.3144, 0.2188, 0.329, 0.25, 0.2126, 0.2725, 0.217, 0.2666, 0.2353, 0.25, 0.232, 0.307, 0.2497, 0.3148, 0.274, 0.2978, 0.2774, 0.2921, 0.2595, 0.2275, 0.3568, 0.2077, 0.3439, 0.2188, 0.329, 0.2334, 0.3385, 0.2275, 0.217, 0.25, 0.2126, 0.25, 0.232, 0.2334, 0.2353, 0.2923, 0.23, 0.307, 0.2497, 0.2921, 0.2595, 0.2812, 0.2449, 0.25, 0.3613, 0.2275, 0.3568, 0.2334, 0.3385, 0.25, 0.3418, 0.2077, 0.23, 0.2275, 0.217, 0.2334, 0.2353, 0.2188, 0.2449, 0.2725, 0.3568, 0.25, 0.3613, 0.25, 0.3418, 0.2666, 0.3385, 0.193, 0.2497, 0.2077, 0.23, 0.2188, 0.2449, 0.2079, 0.2595, 0.2923, 0.3439, 0.2725, 0.3568, 0.2666, 0.3385, 0.2812, 0.329, 0.1852, 0.274, 0.193, 0.2497, 0.2079, 0.2595, 0.2022, 0.2774, 0.307, 0.3241, 0.2923, 0.3439, 0.2812, 0.329, 0.2921, 0.3144, 0.8095, 0.5738, 0.8203, 0.5738, 0.8203, 0.8373, 0.8095, 0.8373, 0.2666, 0.2353, 0.2812, 0.2449, 0.2701, 0.2598, 0.2607, 0.2537, 0.2978, 0.2774, 0.2978, 0.2965, 0.2808, 0.2931, 0.2808, 0.2808, 0.2188, 0.329, 0.2079, 0.3144, 0.2229, 0.3046, 0.2299, 0.314, 0.25, 0.232, 0.2666, 0.2353, 0.2607, 0.2537, 0.25, 0.2515, 0.2921, 0.2595, 0.2978, 0.2774, 0.2808, 0.2808, 0.2771, 0.2692, 0.2334, 0.3385, 0.2188, 0.329, 0.2299, 0.314, 0.2393, 0.3202, 0.2334, 0.2353, 0.25, 0.232, 0.25, 0.2515, 0.2393, 0.2537, 0.2812, 0.2449, 0.2921, 0.2595, 0.2771, 0.2692, 0.2701, 0.2598, 0.25, 0.3418, 0.2334, 0.3385, 0.2393, 0.3202, 0.25, 0.3223, 0.2188, 0.2449, 0.2334, 0.2353, 0.2393, 0.2537, 0.2299, 0.2598, 0.2666, 0.3385, 0.25, 0.3418, 0.25, 0.3223, 0.2607, 0.3202, 0.2079, 0.2595, 0.2188, 0.2449, 0.2299, 0.2598, 0.2229, 0.2692, 0.2812, 0.329, 0.2666, 0.3385, 0.2607, 0.3202, 0.2701, 0.314, 0.2022, 0.2774, 0.2079, 0.2595, 0.2229, 0.2692, 0.2192, 0.2808, 0.2921, 0.3144, 0.2812, 0.329, 0.2701, 0.314, 0.2771, 0.3046, 0.2022, 0.2965, 0.2022, 0.2774, 0.2192, 0.2808, 0.2192, 0.2931, 0.2978, 0.2965, 0.2921, 0.3144, 0.2771, 0.3046, 0.2808, 0.2931, 0.5497, 0.6444, 0.546, 0.6559, 0.5, 0.6467, 0.5093, 0.618, 0.7497, 0.5738, 0.7587, 0.5738, 0.7587, 0.8373, 0.7497, 0.8373, 0.7801, 0.5738, 0.7898, 0.5738, 0.7898, 0.8373, 0.7801, 0.8373, 0.7989, 0.5738, 0.8095, 0.5738, 0.8095, 0.8373, 0.7989, 0.8373, 0.7413, 0.5738, 0.7497, 0.5738, 0.7497, 0.8373, 0.7413, 0.8373, 0.7693, 0.5738, 0.7801, 0.5738, 0.7801, 0.8373, 0.7693, 0.8373, 0.7898, 0.5738, 0.7989, 0.5738, 0.7989, 0.8373, 0.7898, 0.8373, 0.7311, 0.5738, 0.7413, 0.5738, 0.7413, 0.8373, 0.7311, 0.8373, 0.6933, 0.5738, 0.7017, 0.5738, 0.7017, 0.8373, 0.6933, 0.8373, 0.7202, 0.5738, 0.7311, 0.5738, 0.7311, 0.8373, 0.7202, 0.8373, 0.6831, 0.5738, 0.6933, 0.5738, 0.6933, 0.8373, 0.6831, 0.8373, 0.71, 0.5738, 0.7202, 0.5738, 0.7202, 0.8373, 0.71, 0.8373, 0.6723, 0.5738, 0.6831, 0.5738, 0.6831, 0.8373, 0.6723, 0.8373, 0.7017, 0.5738, 0.71, 0.5738, 0.71, 0.8373, 0.7017, 0.8373, 0.662, 0.5738, 0.6723, 0.5738, 0.6723, 0.8373, 0.662, 0.8373, 0.8203, 0.5738, 0.83, 0.5738, 0.83, 0.8373, 0.8203, 0.8373, 0.7587, 0.5738, 0.7693, 0.5738, 0.7693, 0.8373, 0.7587, 0.8373, 0.6537, 0.5738, 0.662, 0.5738, 0.662, 0.8373, 0.6537, 0.8373, 0.3348, 0.7296, 0.3174, 0.7062, 0.3451, 0.688, 0.3554, 0.7019, 0.5876, 0.6953, 0.597, 0.6892, 0.627, 0.7296, 0.6035, 0.7449, 0.6077, 0.6682, 0.6077, 0.6559, 0.6537, 0.6467, 0.6537, 0.6774, 0.5567, 0.6349, 0.5497, 0.6444, 0.5093, 0.618, 0.5267, 0.5945, 0.5769, 0.6974, 0.5876, 0.6953, 0.6035, 0.7449, 0.5769, 0.7503, 0.5661, 0.6288, 0.5567, 0.6349, 0.5267, 0.5945, 0.5502, 0.5792, 0.5661, 0.6953, 0.5769, 0.6974, 0.5769, 0.7503, 0.5502, 0.7449, 0.5769, 0.6267, 0.5661, 0.6288, 0.5502, 0.5792, 0.5769, 0.5738, 0.5567, 0.6892, 0.5661, 0.6953, 0.5502, 0.7449, 0.5267, 0.7296, 0.5876, 0.6288, 0.5769, 0.6267, 0.5769, 0.5738, 0.6035, 0.5792, 0.5497, 0.6797, 0.5567, 0.6892, 0.5267, 0.7296, 0.5093, 0.7062, 0.597, 0.6349, 0.5876, 0.6288, 0.6035, 0.5792, 0.627, 0.5945, 0.546, 0.6682, 0.5497, 0.6797, 0.5093, 0.7062, 0.5, 0.6774, 0.604, 0.6797, 0.6077, 0.6682, 0.6537, 0.6774, 0.6444, 0.7062, 0.604, 0.6444, 0.597, 0.6349, 0.627, 0.5945, 0.6444, 0.6179, 0.546, 0.6559, 0.546, 0.6682, 0.5, 0.6774, 0.5, 0.6467, 0.597, 0.6892, 0.604, 0.6797, 0.6444, 0.7062, 0.627, 0.7296, 0.6077, 0.6559, 0.604, 0.6444, 0.6444, 0.6179, 0.6537, 0.6467, 0.4247, 0.6361, 0.4302, 0.653, 0.4302, 0.6711, 0.4247, 0.688, 0.4145, 0.7019, 0.4007, 0.7109, 0.3849, 0.714, 0.3692, 0.7109, 0.3554, 0.7019, 0.3451, 0.688, 0.3397, 0.6711, 0.3397, 0.653, 0.3451, 0.6361, 0.3554, 0.6222, 0.3692, 0.6132, 0.3849, 0.6101, 0.4007, 0.6132, 0.4145, 0.6222, 0.3849, 0.5738, 0.4116, 0.5792, 0.4007, 0.6132, 0.3849, 0.6101, 0.3582, 0.7449, 0.3348, 0.7296, 0.3554, 0.7019, 0.3692, 0.7109, 0.3582, 0.5792, 0.3849, 0.5738, 0.3849, 0.6101, 0.3692, 0.6132, 0.3849, 0.7503, 0.3582, 0.7449, 0.3692, 0.7109, 0.3849, 0.714, 0.3348, 0.5945, 0.3582, 0.5792, 0.3692, 0.6132, 0.3554, 0.6222, 0.4116, 0.7449, 0.3849, 0.7503, 0.3849, 0.714, 0.4007, 0.7109, 0.3174, 0.6179, 0.3348, 0.5945, 0.3554, 0.6222, 0.3451, 0.6361, 0.4351, 0.7296, 0.4116, 0.7449, 0.4007, 0.7109, 0.4145, 0.7019, 0.3081, 0.6467, 0.3174, 0.6179, 0.3451, 0.6361, 0.3397, 0.653, 0.4525, 0.618, 0.4618, 0.6467, 0.4302, 0.653, 0.4247, 0.6361, 0.4525, 0.7062, 0.4351, 0.7296, 0.4145, 0.7019, 0.4247, 0.688, 0.3081, 0.6774, 0.3081, 0.6467, 0.3397, 0.653, 0.3397, 0.6711, 0.4351, 0.5945, 0.4525, 0.618, 0.4247, 0.6361, 0.4145, 0.6222, 0.4618, 0.6774, 0.4525, 0.7062, 0.4247, 0.688, 0.4302, 0.6711, 0.3174, 0.7062, 0.3081, 0.6774, 0.3397, 0.6711, 0.3451, 0.688, 0.4116, 0.5792, 0.4351, 0.5945, 0.4145, 0.6222, 0.4007, 0.6132, 0.4618, 0.6467, 0.4618, 0.6774, 0.4302, 0.6711, 0.4302, 0.653, 0.5911, 0.7909, 0.5732, 0.7909, 0.5733, 0.7503, 0.5911, 0.7503, 0.4354, 0.7503, 0.4535, 0.7503, 0.4529, 0.7534, 0.4359, 0.7534, 0.5888, 0.9129, 0.6055, 0.9129, 0.6053, 0.9536, 0.5888, 0.9536, 0.5888, 0.9536, 0.6053, 0.9536, 0.6055, 0.9942, 0.5888, 0.9942, 0.345, 0.7534, 0.3294, 0.7607, 0.3278, 0.7581, 0.3445, 0.7503, 0.5911, 0.8316, 0.5733, 0.8316, 0.5732, 0.7909, 0.5911, 0.7909, 0.5732, 0.7909, 0.558, 0.7909, 0.5583, 0.7503, 0.5733, 0.7503, 0.4535, 0.7503, 0.4702, 0.7581, 0.4686, 0.7607, 0.4529, 0.7534, 0.6055, 0.9129, 0.6196, 0.9129, 0.6193, 0.9536, 0.6053, 0.9536, 0.6053, 0.9536, 0.6193, 0.9536, 0.6196, 0.9942, 0.6055, 0.9942, 0.3294, 0.7607, 0.3174, 0.7743, 0.315, 0.7725, 0.3278, 0.7581, 0.5733, 0.8316, 0.5583, 0.8316, 0.558, 0.7909, 0.5732, 0.7909, 0.6243, 0.8722, 0.6091, 0.8722, 0.6089, 0.8316, 0.6239, 0.8316, 0.4702, 0.7581, 0.483, 0.7726, 0.4806, 0.7743, 0.4686, 0.7607, 0.399, 0.8532, 0.4131, 0.8532, 0.4133, 0.8938, 0.3993, 0.8938, 0.3993, 0.8938, 0.4133, 0.8938, 0.4131, 0.9345, 0.399, 0.9345, 0.3174, 0.7743, 0.3109, 0.7921, 0.3081, 0.7914, 0.315, 0.7725, 0.6239, 0.9129, 0.6089, 0.9129, 0.6091, 0.8722, 0.6243, 0.8722, 0.6091, 0.8722, 0.5911, 0.8722, 0.5911, 0.8316, 0.6089, 0.8316, 0.483, 0.7726, 0.4899, 0.7915, 0.4871, 0.7921, 0.4806, 0.7743, 0.4131, 0.8532, 0.4298, 0.8532, 0.4298, 0.8938, 0.4133, 0.8938, 0.4133, 0.8938, 0.4298, 0.8938, 0.4298, 0.9345, 0.4131, 0.9345, 0.3109, 0.7921, 0.3109, 0.8113, 0.3081, 0.8119, 0.3081, 0.7914, 0.6089, 0.9129, 0.5911, 0.9129, 0.5911, 0.8722, 0.6091, 0.8722, 0.5911, 0.8722, 0.5732, 0.8722, 0.5733, 0.8316, 0.5911, 0.8316, 0.4899, 0.7915, 0.4899, 0.8119, 0.4871, 0.8113, 0.4871, 0.7921, 0.4298, 0.8532, 0.4465, 0.8532, 0.4463, 0.8938, 0.4298, 0.8938, 0.4298, 0.8938, 0.4463, 0.8938, 0.4465, 0.9345, 0.4298, 0.9345, 0.3109, 0.8113, 0.3174, 0.8291, 0.315, 0.8308, 0.3081, 0.8119, 0.5911, 0.9129, 0.5733, 0.9129, 0.5732, 0.8722, 0.5911, 0.8722, 0.5732, 0.8722, 0.558, 0.8722, 0.5583, 0.8316, 0.5733, 0.8316, 0.4899, 0.8119, 0.483, 0.8309, 0.4807, 0.8291, 0.4871, 0.8113, 0.4465, 0.8532, 0.4606, 0.8532, 0.4603, 0.8938, 0.4463, 0.8938, 0.4463, 0.8938, 0.4603, 0.8938, 0.4606, 0.9345, 0.4465, 0.9345, 0.3174, 0.8291, 0.3294, 0.8427, 0.3278, 0.8453, 0.315, 0.8308, 0.5733, 0.9129, 0.5583, 0.9129, 0.558, 0.8722, 0.5732, 0.8722, 0.72, 0.878, 0.7352, 0.878, 0.7354, 0.9187, 0.7203, 0.9187, 0.483, 0.8309, 0.4702, 0.8453, 0.4687, 0.8427, 0.4807, 0.8291, 0.3081, 0.8532, 0.3222, 0.8532, 0.3224, 0.8938, 0.3084, 0.8938, 0.3084, 0.8938, 0.3224, 0.8938, 0.3222, 0.9345, 0.3081, 0.9345, 0.3294, 0.8427, 0.345, 0.85, 0.3445, 0.8532, 0.3278, 0.8453, 0.7203, 0.8373, 0.7354, 0.8373, 0.7352, 0.878, 0.72, 0.878, 0.7352, 0.878, 0.7532, 0.878, 0.7532, 0.9187, 0.7354, 0.9187, 0.4702, 0.8453, 0.4535, 0.8532, 0.453, 0.85, 0.4687, 0.8427, 0.3222, 0.8532, 0.3389, 0.8532, 0.3389, 0.8938, 0.3224, 0.8938, 0.3224, 0.8938, 0.3389, 0.8938, 0.3389, 0.9345, 0.3222, 0.9345, 0.345, 0.85, 0.362, 0.85, 0.3626, 0.8532, 0.3445, 0.8532, 0.7354, 0.8373, 0.7532, 0.8373, 0.7532, 0.878, 0.7352, 0.878, 0.7532, 0.878, 0.7711, 0.878, 0.7709, 0.9187, 0.7532, 0.9187, 0.4535, 0.8532, 0.4354, 0.8532, 0.436, 0.85, 0.453, 0.85, 0.3389, 0.8532, 0.3556, 0.8532, 0.3554, 0.8938, 0.3389, 0.8938, 0.3389, 0.8938, 0.3554, 0.8938, 0.3556, 0.9345, 0.3389, 0.9345, 0.362, 0.85, 0.3777, 0.8427, 0.3793, 0.8454, 0.3626, 0.8532, 0.7532, 0.8373, 0.7709, 0.8373, 0.7711, 0.878, 0.7532, 0.878, 0.7711, 0.878, 0.7863, 0.878, 0.786, 0.9187, 0.7709, 0.9187, 0.4354, 0.8532, 0.4187, 0.8453, 0.4203, 0.8427, 0.436, 0.85, 0.3556, 0.8532, 0.3697, 0.8532, 0.3694, 0.8938, 0.3554, 0.8938, 0.3554, 0.8938, 0.3694, 0.8938, 0.3697, 0.9345, 0.3556, 0.9345, 0.3777, 0.8427, 0.3897, 0.8291, 0.3921, 0.8309, 0.3793, 0.8454, 0.7709, 0.8373, 0.786, 0.8373, 0.7863, 0.878, 0.7711, 0.878, 0.6537, 0.878, 0.6689, 0.878, 0.6691, 0.9187, 0.654, 0.9187, 0.4187, 0.8453, 0.4059, 0.8309, 0.4083, 0.8291, 0.4203, 0.8427, 0.7154, 1.0, 0.7012, 1.0, 0.701, 0.9593, 0.715, 0.9593, 0.715, 0.9593, 0.701, 0.9593, 0.7012, 0.9187, 0.7154, 0.9187, 0.3897, 0.8291, 0.3962, 0.8114, 0.399, 0.812, 0.3921, 0.8309, 0.654, 0.8373, 0.6691, 0.8373, 0.6689, 0.878, 0.6537, 0.878, 0.6689, 0.878, 0.6869, 0.878, 0.6869, 0.9187, 0.6691, 0.9187, 0.4059, 0.8309, 0.399, 0.8119, 0.4018, 0.8113, 0.4083, 0.8291, 0.7012, 1.0, 0.6845, 1.0, 0.6845, 0.9593, 0.701, 0.9593, 0.701, 0.9593, 0.6845, 0.9593, 0.6845, 0.9187, 0.7012, 0.9187, 0.3962, 0.8114, 0.3962, 0.7921, 0.399, 0.7915, 0.399, 0.812, 0.6691, 0.8373, 0.6869, 0.8373, 0.6869, 0.878, 0.6689, 0.878, 0.6869, 0.878, 0.7048, 0.878, 0.7046, 0.9187, 0.6869, 0.9187, 0.399, 0.8119, 0.399, 0.7915, 0.4018, 0.7921, 0.4018, 0.8113, 0.6845, 1.0, 0.6678, 1.0, 0.668, 0.9593, 0.6845, 0.9593, 0.6845, 0.9593, 0.668, 0.9593, 0.6678, 0.9187, 0.6845, 0.9187, 0.3962, 0.7921, 0.3897, 0.7744, 0.3921, 0.7726, 0.399, 0.7915, 0.6869, 0.8373, 0.7046, 0.8373, 0.7048, 0.878, 0.6869, 0.878, 0.7048, 0.878, 0.72, 0.878, 0.7197, 0.9187, 0.7046, 0.9187, 0.399, 0.7915, 0.4059, 0.7726, 0.4082, 0.7743, 0.4018, 0.7921, 0.6678, 1.0, 0.6537, 1.0, 0.654, 0.9593, 0.668, 0.9593, 0.668, 0.9593, 0.654, 0.9593, 0.6537, 0.9187, 0.6678, 0.9187, 0.3897, 0.7744, 0.3777, 0.7608, 0.3793, 0.7581, 0.3921, 0.7726, 0.7046, 0.8373, 0.7197, 0.8373, 0.72, 0.878, 0.7048, 0.878, 0.6243, 0.7909, 0.6091, 0.7909, 0.6089, 0.7503, 0.6239, 0.7503, 0.4059, 0.7726, 0.4187, 0.7581, 0.4202, 0.7607, 0.4082, 0.7743, 0.558, 0.9129, 0.5721, 0.9129, 0.5723, 0.9536, 0.5583, 0.9536, 0.5583, 0.9536, 0.5723, 0.9536, 0.5721, 0.9942, 0.558, 0.9942, 0.3777, 0.7608, 0.362, 0.7534, 0.3626, 0.7503, 0.3793, 0.7581, 0.6239, 0.8316, 0.6089, 0.8316, 0.6091, 0.7909, 0.6243, 0.7909, 0.6091, 0.7909, 0.5911, 0.7909, 0.5911, 0.7503, 0.6089, 0.7503, 0.4187, 0.7581, 0.4354, 0.7503, 0.4359, 0.7534, 0.4202, 0.7607, 0.5721, 0.9129, 0.5888, 0.9129, 0.5888, 0.9536, 0.5723, 0.9536, 0.5723, 0.9536, 0.5888, 0.9536, 0.5888, 0.9942, 0.5721, 0.9942, 0.362, 0.7534, 0.345, 0.7534, 0.3445, 0.7503, 0.3626, 0.7503, 0.6089, 0.8316, 0.5911, 0.8316, 0.5911, 0.7909, 0.6091, 0.7909])
me_cylinder.use_remesh_fix_poles = True
me_cylinder.use_remesh_preserve_attributes = False
me_cylinder.use_mirror_vertex_groups = False
me_cylinder.update()
me_cylinder_001 = bpy.data.meshes.new('Cylinder.001')
me_cylinder_001.from_pydata([(0.0, 0.0824, -0.1249), (4.52e-05, 0.08722, 0.1943), (0.02818, 0.07743, -0.1249), (0.02818, 0.07743, 0.2021), (0.05296, 0.06312, -0.1249), (0.05296, 0.06312, 0.204), (0.07136, 0.0412, -0.1249), (0.07136, 0.0412, 0.2033), (0.08115, 0.01431, -0.1249), (0.08305, 0.01475, 0.1966), (0.08115, -0.01431, -0.1249), (0.08606, -0.01489, 0.1932), (0.07136, -0.0412, -0.1249), (0.07569, -0.04339, 0.1932), (0.05296, -0.06312, -0.1249), (0.05594, -0.06636, 0.1943), (0.02818, -0.07743, -0.1249), (0.03149, -0.08573, 0.1901), (1.244e-08, -0.0824, -0.1249), (9.306e-05, -0.09127, 0.1901), (-0.02818, -0.07743, -0.1249), (-0.0297, -0.08146, 0.1943), (-0.05296, -0.06312, -0.1249), (-0.05319, -0.06337, 0.1984), (-0.07136, -0.0412, -0.1249), (-0.07136, -0.0412, 0.2008), (-0.08115, -0.01431, -0.1249), (-0.08115, -0.01431, 0.2057), (-0.08115, 0.01431, -0.1249), (-0.08115, 0.01431, 0.2023), (-0.07136, 0.0412, -0.1249), (-0.07527, 0.04374, 0.1944), (-0.05296, 0.06312, -0.1249), (-0.05891, 0.07085, 0.1901), (-0.02818, 0.07743, -0.1249), (-0.0313, 0.08679, 0.1901), (0.0, 0.0824, 0.09225), (6.513e-06, 0.08309, 0.1287), (5.711e-05, 0.08849, 0.1622), (0.02841, 0.07808, 0.167), (0.03021, 0.08317, 0.1225), (0.02956, 0.08133, 0.08454), (0.05465, 0.06524, 0.164), (0.06048, 0.07259, 0.1178), (0.05839, 0.06996, 0.08019), (0.07362, 0.04263, 0.164), (0.08145, 0.0476, 0.1178), (0.07865, 0.04583, 0.08019), (0.08688, 0.01563, 0.1622), (0.08688, 0.01563, 0.1226), (0.08505, 0.01521, 0.08465), (0.0926, -0.01566, 0.1575), (0.08942, -0.01529, 0.1199), (0.08115, -0.01431, 0.09221), (0.08145, -0.04631, 0.1575), (0.07865, -0.04489, 0.1199), (0.07136, -0.0412, 0.0922), (0.05673, -0.06722, 0.1622), (0.05552, -0.0659, 0.1244), (0.05296, -0.06312, 0.0942), (0.03223, -0.0876, 0.1575), (0.02909, -0.07971, 0.1255), (0.02818, -0.07743, 0.0951), (0.000114, -0.09327, 0.1575), (5.712e-05, -0.08784, 0.1225), (6.526e-06, -0.08302, 0.08891), (-0.03094, -0.08478, 0.1594), (-0.03201, -0.0876, 0.1178), (-0.02904, -0.07971, 0.08571), (-0.05823, -0.06903, 0.1594), (-0.06025, -0.0713, 0.1178), (-0.0546, -0.06495, 0.08572), (-0.07472, -0.04294, 0.1634), (-0.0763, -0.04376, 0.1224), (-0.07192, -0.04149, 0.08885), (-0.08179, -0.01439, 0.1671), (-0.08677, -0.01499, 0.1226), (-0.08497, -0.01477, 0.08465), (-0.08366, 0.0149, 0.164), (-0.09237, 0.01695, 0.1178), (-0.08926, 0.01622, 0.08019), (-0.0763, 0.04441, 0.1623), (-0.08122, 0.0476, 0.1178), (-0.07848, 0.04583, 0.08019), (-0.06025, 0.07259, 0.1575), (-0.05662, 0.06786, 0.1224), (-0.05545, 0.06634, 0.08447), (-0.03201, 0.0889, 0.1575), (-0.02904, 0.08, 0.1255), (-0.02818, 0.07743, 0.09214), (3.882e-05, 0.08654, 0.1442), (0.02956, 0.08133, 0.1436), (0.05839, 0.06996, 0.1396), (0.07865, 0.04583, 0.1396), (0.08688, 0.01563, 0.1423), (0.0926, -0.01566, 0.1376), (0.08145, -0.04631, 0.1376), (0.05673, -0.06722, 0.1424), (0.03111, -0.08478, 0.1398), (8.237e-05, -0.09025, 0.1398), (-0.03201, -0.0876, 0.1376), (-0.06025, -0.0713, 0.1376), (-0.0763, -0.04376, 0.1423), (-0.08497, -0.01477, 0.1437), (-0.08926, 0.01622, 0.1396), (-0.07848, 0.04583, 0.1396), (-0.05823, 0.06996, 0.1398), (-0.03094, 0.08571, 0.1398), (5.711e-05, 0.08849, 0.1779), (0.02818, 0.07744, 0.1862), (0.05299, 0.06315, 0.184), (0.07139, 0.04122, 0.1842), (0.08569, 0.01536, 0.1786), (0.0905, -0.01541, 0.1745), (0.07959, -0.04537, 0.1745), (0.05673, -0.06722, 0.1779), (0.03223, -0.0876, 0.1732), (0.000114, -0.09327, 0.1732), (-0.0301, -0.08253, 0.1779), (-0.05532, -0.06576, 0.1786), (-0.07242, -0.04175, 0.1817), (-0.08115, -0.01431, 0.1863), (-0.08118, 0.01432, 0.1845), (-0.0763, 0.04441, 0.178), (-0.06025, 0.07259, 0.1732), (-0.03201, 0.0889, 0.1732), (9.203e-08, 0.08241, 0.1116), (0.03021, 0.08317, 0.1026), (0.06048, 0.07259, 0.09789), (0.08145, 0.0476, 0.09789), (0.08688, 0.01563, 0.1027), (0.08371, -0.01461, 0.1056), (0.07362, -0.04234, 0.1056), (0.05339, -0.06359, 0.1089), (0.02818, -0.07743, 0.1121), (3.883e-05, -0.0861, 0.1044), (-0.03094, -0.08478, 0.1001), (-0.05823, -0.06903, 0.1001), (-0.07472, -0.04294, 0.1043), (-0.08677, -0.01499, 0.1027), (-0.09237, 0.01695, 0.09789), (-0.08122, 0.0476, 0.09789), (-0.05662, 0.06786, 0.1026), (-0.02818, 0.07744, 0.1121)], [], [(108, 1, 3, 109), (109, 3, 5, 110), (110, 5, 7, 111), (111, 7, 9, 112), (112, 9, 11, 113), (113, 11, 13, 114), (114, 13, 15, 115), (115, 15, 17, 116), (116, 17, 19, 117), (117, 19, 21, 118), (118, 21, 23, 119), (119, 23, 25, 120), (120, 25, 27, 121), (121, 27, 29, 122), (122, 29, 31, 123), (123, 31, 33, 124), (3, 1, 35, 33, 31, 29, 27, 25, 23, 21, 19, 17, 15, 13, 11, 9, 7, 5), (124, 33, 35, 125), (125, 35, 1, 108), (0, 2, 4, 6, 8, 10, 12, 14, 16, 18, 20, 22, 24, 26, 28, 30, 32, 34), (34, 89, 36, 0), (143, 88, 37, 126), (107, 87, 38, 90), (32, 86, 89, 34), (142, 85, 88, 143), (106, 84, 87, 107), (30, 83, 86, 32), (141, 82, 85, 142), (105, 81, 84, 106), (28, 80, 83, 30), (140, 79, 82, 141), (104, 78, 81, 105), (26, 77, 80, 28), (139, 76, 79, 140), (103, 75, 78, 104), (24, 74, 77, 26), (138, 73, 76, 139), (102, 72, 75, 103), (22, 71, 74, 24), (137, 70, 73, 138), (101, 69, 72, 102), (20, 68, 71, 22), (136, 67, 70, 137), (100, 66, 69, 101), (18, 65, 68, 20), (135, 64, 67, 136), (99, 63, 66, 100), (16, 62, 65, 18), (134, 61, 64, 135), (98, 60, 63, 99), (14, 59, 62, 16), (133, 58, 61, 134), (97, 57, 60, 98), (12, 56, 59, 14), (132, 55, 58, 133), (96, 54, 57, 97), (10, 53, 56, 12), (131, 52, 55, 132), (95, 51, 54, 96), (8, 50, 53, 10), (130, 49, 52, 131), (94, 48, 51, 95), (6, 47, 50, 8), (129, 46, 49, 130), (93, 45, 48, 94), (4, 44, 47, 6), (128, 43, 46, 129), (92, 42, 45, 93), (2, 41, 44, 4), (127, 40, 43, 128), (91, 39, 42, 92), (0, 36, 41, 2), (126, 37, 40, 127), (90, 38, 39, 91), (37, 90, 91, 40), (40, 91, 92, 43), (43, 92, 93, 46), (46, 93, 94, 49), (49, 94, 95, 52), (52, 95, 96, 55), (55, 96, 97, 58), (58, 97, 98, 61), (61, 98, 99, 64), (64, 99, 100, 67), (67, 100, 101, 70), (70, 101, 102, 73), (73, 102, 103, 76), (76, 103, 104, 79), (79, 104, 105, 82), (82, 105, 106, 85), (85, 106, 107, 88), (88, 107, 90, 37), (87, 125, 108, 38), (84, 124, 125, 87), (81, 123, 124, 84), (78, 122, 123, 81), (75, 121, 122, 78), (72, 120, 121, 75), (69, 119, 120, 72), (66, 118, 119, 69), (63, 117, 118, 66), (60, 116, 117, 63), (57, 115, 116, 60), (54, 114, 115, 57), (51, 113, 114, 54), (48, 112, 113, 51), (45, 111, 112, 48), (42, 110, 111, 45), (39, 109, 110, 42), (38, 108, 109, 39), (36, 126, 127, 41), (41, 127, 128, 44), (44, 128, 129, 47), (47, 129, 130, 50), (50, 130, 131, 53), (53, 131, 132, 56), (56, 132, 133, 59), (59, 133, 134, 62), (62, 134, 135, 65), (65, 135, 136, 68), (68, 136, 137, 71), (71, 137, 138, 74), (74, 138, 139, 77), (77, 139, 140, 80), (80, 140, 141, 83), (83, 141, 142, 86), (86, 142, 143, 89), (89, 143, 126, 36)])
me_cylinder_001.polygons.foreach_set('use_smooth', [True] * 128)
_uv = me_cylinder_001.uv_layers.new(name='UVMap')
_uv.uv.foreach_set('vector', [0.9785, 0.6034, 0.9765, 0.6361, 0.9258, 0.6505, 0.9258, 0.6188, 0.9258, 0.6188, 0.9258, 0.6505, 0.8724, 0.6535, 0.8724, 0.6138, 0.8724, 0.6138, 0.8724, 0.6535, 0.8154, 0.6522, 0.8154, 0.6142, 0.8154, 0.6142, 0.8154, 0.6522, 0.76, 0.6393, 0.7576, 0.6034, 0.7576, 0.6034, 0.76, 0.6393, 0.7107, 0.6338, 0.7043, 0.5962, 0.7043, 0.5962, 0.7107, 0.6338, 0.6801, 0.6355, 0.6721, 0.5981, 0.3321, 0.6079, 0.3223, 0.6447, 0.2904, 0.6478, 0.2935, 0.6154, 0.2935, 0.6154, 0.2904, 0.6478, 0.2485, 0.64, 0.252, 0.6066, 0.252, 0.6066, 0.2485, 0.64, 0.1885, 0.6385, 0.1905, 0.6051, 0.1905, 0.6051, 0.1885, 0.6385, 0.1266, 0.6438, 0.1275, 0.6113, 0.1275, 0.6113, 0.1266, 0.6438, 0.07456, 0.6485, 0.07273, 0.6092, 0.07273, 0.6092, 0.07456, 0.6485, 0.0319, 0.6498, 0.03154, 0.6118, 0.03154, 0.6118, 0.0319, 0.6498, 0.004077, 0.6561, 0.005661, 0.6175, 0.6326, 0.6185, 0.6326, 0.6572, 0.5915, 0.6513, 0.5915, 0.6158, 0.5915, 0.6158, 0.5915, 0.6513, 0.5411, 0.6364, 0.5416, 0.6038, 0.5416, 0.6038, 0.5411, 0.6364, 0.4796, 0.6282, 0.4789, 0.5946, 0.9987, 0.8592, 0.9862, 0.9168, 0.953, 0.9695, 0.8973, 1.0, 0.8344, 1.0, 0.7783, 0.9799, 0.7297, 0.9505, 0.6939, 0.906, 0.6749, 0.8522, 0.6683, 0.7935, 0.6823, 0.7326, 0.7241, 0.6849, 0.7825, 0.6634, 0.8419, 0.6535, 0.9012, 0.6653, 0.9486, 0.7011, 0.9817, 0.7485, 1.0, 0.8024, 0.4789, 0.5946, 0.4796, 0.6282, 0.4186, 0.6278, 0.4166, 0.5942, 0.4166, 0.5942, 0.4186, 0.6278, 0.3748, 0.6351, 0.373, 0.6025, 0.1055, 0.9739, 0.05612, 0.9455, 0.01949, 0.9019, 0.0, 0.8484, 1.484e-08, 0.7915, 0.01949, 0.738, 0.05612, 0.6944, 0.1055, 0.666, 0.1616, 0.6561, 0.2177, 0.666, 0.2671, 0.6944, 0.3037, 0.738, 0.3232, 0.7915, 0.3232, 0.8484, 0.3037, 0.9019, 0.2671, 0.9455, 0.2177, 0.9739, 0.1616, 0.9838, 0.4278, 0.001193, 0.4278, 0.4326, 0.3818, 0.432, 0.3818, 0.0003948, 0.4278, 0.4723, 0.4253, 0.499, 0.3808, 0.5045, 0.3818, 0.4704, 0.4197, 0.5277, 0.4166, 0.563, 0.373, 0.5713, 0.3758, 0.5353, 0.4825, 0.00157, 0.4813, 0.4179, 0.4278, 0.4326, 0.4278, 0.001193, 0.4807, 0.4539, 0.4807, 0.4934, 0.4253, 0.499, 0.4278, 0.4723, 0.4799, 0.5281, 0.4789, 0.5635, 0.4166, 0.563, 0.4197, 0.5277, 0.5394, 0.001481, 0.5425, 0.4095, 0.4813, 0.4179, 0.4825, 0.00157, 0.5438, 0.4448, 0.5438, 0.4843, 0.4807, 0.4934, 0.4807, 0.4539, 0.5425, 0.5275, 0.5416, 0.5726, 0.4789, 0.5635, 0.4799, 0.5281, 0.5915, 0.0009353, 0.5999, 0.4089, 0.5425, 0.4095, 0.5394, 0.001481, 0.6032, 0.4442, 0.6032, 0.4837, 0.5438, 0.4843, 0.5438, 0.4448, 0.5999, 0.5269, 0.5941, 0.5752, 0.5416, 0.5726, 0.5425, 0.5275, 0.6326, 0.0, 0.6386, 0.4166, 0.5999, 0.4089, 0.5915, 0.0009353, 0.6414, 0.4525, 0.6414, 0.492, 0.6032, 0.4837, 0.6032, 0.4442, 0.6386, 0.5339, 0.6336, 0.5803, 0.5941, 0.5752, 0.5999, 0.5269, 0.05844, 0.003426, 0.04, 0.4276, 0.006567, 0.4156, 0.03101, 0.0, 0.03369, 0.4583, 0.02935, 0.4941, 0.0, 0.4908, 0.00162, 0.4513, 0.6683, 0.53, 0.6649, 0.5718, 0.6336, 0.5803, 0.6386, 0.5339, 0.1013, 0.006909, 0.08146, 0.4249, 0.04, 0.4276, 0.05844, 0.003426, 0.07439, 0.4536, 0.06966, 0.4888, 0.02935, 0.4941, 0.03369, 0.4583, 0.06804, 0.5282, 0.06955, 0.5714, 0.02888, 0.5755, 0.02773, 0.5336, 0.1543, 0.01003, 0.1362, 0.4281, 0.08146, 0.4249, 0.1013, 0.006909, 0.1328, 0.457, 0.1302, 0.4923, 0.06966, 0.4888, 0.07439, 0.4536, 0.1285, 0.5318, 0.128, 0.5748, 0.06955, 0.5714, 0.06804, 0.5282, 0.2113, 0.01241, 0.1941, 0.4367, 0.1362, 0.4281, 0.1543, 0.01003, 0.1938, 0.4678, 0.1929, 0.5039, 0.1302, 0.4923, 0.1328, 0.457, 0.1923, 0.5385, 0.1918, 0.574, 0.128, 0.5748, 0.1285, 0.5318, 0.2652, 0.01376, 0.2473, 0.4503, 0.1941, 0.4367, 0.2113, 0.01241, 0.2459, 0.484, 0.2473, 0.5109, 0.1929, 0.5039, 0.1938, 0.4678, 0.2516, 0.54, 0.2532, 0.5755, 0.1918, 0.574, 0.1923, 0.5385, 0.3096, 0.01393, 0.2917, 0.4487, 0.2473, 0.4503, 0.2652, 0.01376, 0.2915, 0.4779, 0.2951, 0.509, 0.2473, 0.5109, 0.2459, 0.484, 0.2964, 0.5451, 0.2948, 0.5843, 0.2532, 0.5755, 0.2516, 0.54, 0.3391, 0.01288, 0.3214, 0.4437, 0.2917, 0.4487, 0.3096, 0.01393, 0.3251, 0.4706, 0.3346, 0.4996, 0.2951, 0.509, 0.2915, 0.4779, 0.3391, 0.5351, 0.3374, 0.5745, 0.2948, 0.5843, 0.2964, 0.5451, 0.7178, 0.001853, 0.7178, 0.4332, 0.6889, 0.4349, 0.6889, 0.003498, 0.7141, 0.4598, 0.7058, 0.488, 0.674, 0.4898, 0.6843, 0.4614, 0.7012, 0.523, 0.7012, 0.5625, 0.6683, 0.5644, 0.6683, 0.5249, 0.7617, 0.0006385, 0.7582, 0.4168, 0.7178, 0.4332, 0.7178, 0.001853, 0.7565, 0.4525, 0.7565, 0.492, 0.7058, 0.488, 0.7141, 0.4598, 0.7565, 0.5312, 0.7565, 0.5707, 0.7012, 0.5625, 0.7012, 0.523, 0.8154, 0.0, 0.8133, 0.4069, 0.7582, 0.4168, 0.7617, 0.0006385, 0.8125, 0.4419, 0.8125, 0.4814, 0.7565, 0.492, 0.7565, 0.4525, 0.8133, 0.5249, 0.8148, 0.5739, 0.7565, 0.5707, 0.7565, 0.5312, 0.8724, 1.49e-05, 0.876, 0.4069, 0.8133, 0.4069, 0.8154, 0.0, 0.8774, 0.4419, 0.8774, 0.4814, 0.8125, 0.4814, 0.8125, 0.4419, 0.876, 0.525, 0.8735, 0.5739, 0.8148, 0.5739, 0.8133, 0.5249, 0.9258, 0.0006815, 0.9301, 0.4166, 0.876, 0.4069, 0.8724, 1.49e-05, 0.9321, 0.4524, 0.9321, 0.4919, 0.8774, 0.4814, 0.8774, 0.4419, 0.9301, 0.5339, 0.9265, 0.5806, 0.8735, 0.5739, 0.876, 0.525, 0.9692, 0.001919, 0.9692, 0.4334, 0.9301, 0.4166, 0.9258, 0.0006815, 0.3818, 0.4704, 0.3808, 0.5045, 0.3391, 0.4911, 0.3391, 0.4515, 0.9755, 0.5364, 0.9785, 0.5722, 0.9265, 0.5806, 0.9301, 0.5339, 0.9702, 0.5058, 0.9755, 0.5364, 0.9301, 0.5339, 0.9321, 0.4919, 0.9321, 0.4919, 0.9301, 0.5339, 0.876, 0.525, 0.8774, 0.4814, 0.8774, 0.4814, 0.876, 0.525, 0.8133, 0.5249, 0.8125, 0.4814, 0.8125, 0.4814, 0.8133, 0.5249, 0.7565, 0.5312, 0.7565, 0.492, 0.7565, 0.492, 0.7565, 0.5312, 0.7012, 0.523, 0.7058, 0.488, 0.7058, 0.488, 0.7012, 0.523, 0.6683, 0.5249, 0.674, 0.4898, 0.3346, 0.4996, 0.3391, 0.5351, 0.2964, 0.5451, 0.2951, 0.509, 0.2951, 0.509, 0.2964, 0.5451, 0.2516, 0.54, 0.2473, 0.5109, 0.2473, 0.5109, 0.2516, 0.54, 0.1923, 0.5385, 0.1929, 0.5039, 0.1929, 0.5039, 0.1923, 0.5385, 0.1285, 0.5318, 0.1302, 0.4923, 0.1302, 0.4923, 0.1285, 0.5318, 0.06804, 0.5282, 0.06966, 0.4888, 0.06966, 0.4888, 0.06804, 0.5282, 0.02773, 0.5336, 0.02935, 0.4941, 0.6683, 0.4904, 0.6683, 0.53, 0.6386, 0.5339, 0.6414, 0.492, 0.6414, 0.492, 0.6386, 0.5339, 0.5999, 0.5269, 0.6032, 0.4837, 0.6032, 0.4837, 0.5999, 0.5269, 0.5425, 0.5275, 0.5438, 0.4843, 0.5438, 0.4843, 0.5425, 0.5275, 0.4799, 0.5281, 0.4807, 0.4934, 0.4807, 0.4934, 0.4799, 0.5281, 0.4197, 0.5277, 0.4253, 0.499, 0.4253, 0.499, 0.4197, 0.5277, 0.3758, 0.5353, 0.3808, 0.5045, 0.4166, 0.563, 0.4166, 0.5942, 0.373, 0.6025, 0.373, 0.5713, 0.4789, 0.5635, 0.4789, 0.5946, 0.4166, 0.5942, 0.4166, 0.563, 0.5416, 0.5726, 0.5416, 0.6038, 0.4789, 0.5946, 0.4789, 0.5635, 0.5941, 0.5752, 0.5915, 0.6158, 0.5416, 0.6038, 0.5416, 0.5726, 0.6336, 0.5803, 0.6326, 0.6185, 0.5915, 0.6158, 0.5941, 0.5752, 0.6649, 0.5718, 0.66, 0.6082, 0.6326, 0.6185, 0.6336, 0.5803, 0.06955, 0.5714, 0.07273, 0.6092, 0.03154, 0.6118, 0.02888, 0.5755, 0.128, 0.5748, 0.1275, 0.6113, 0.07273, 0.6092, 0.06955, 0.5714, 0.1918, 0.574, 0.1905, 0.6051, 0.1275, 0.6113, 0.128, 0.5748, 0.2532, 0.5755, 0.252, 0.6066, 0.1905, 0.6051, 0.1918, 0.574, 0.2948, 0.5843, 0.2935, 0.6154, 0.252, 0.6066, 0.2532, 0.5755, 0.3374, 0.5745, 0.3321, 0.6079, 0.2935, 0.6154, 0.2948, 0.5843, 0.7012, 0.5625, 0.7043, 0.5962, 0.6721, 0.5981, 0.6683, 0.5644, 0.7565, 0.5707, 0.7576, 0.6034, 0.7043, 0.5962, 0.7012, 0.5625, 0.8148, 0.5739, 0.8154, 0.6142, 0.7576, 0.6034, 0.7565, 0.5707, 0.8735, 0.5739, 0.8724, 0.6138, 0.8154, 0.6142, 0.8148, 0.5739, 0.9265, 0.5806, 0.9258, 0.6188, 0.8724, 0.6138, 0.8735, 0.5739, 0.9785, 0.5722, 0.9785, 0.6034, 0.9258, 0.6188, 0.9265, 0.5806, 0.3818, 0.432, 0.3818, 0.4704, 0.3391, 0.4515, 0.3426, 0.4156, 0.9301, 0.4166, 0.9321, 0.4524, 0.8774, 0.4419, 0.876, 0.4069, 0.876, 0.4069, 0.8774, 0.4419, 0.8125, 0.4419, 0.8133, 0.4069, 0.8133, 0.4069, 0.8125, 0.4419, 0.7565, 0.4525, 0.7582, 0.4168, 0.7582, 0.4168, 0.7565, 0.4525, 0.7141, 0.4598, 0.7178, 0.4332, 0.7178, 0.4332, 0.7141, 0.4598, 0.6843, 0.4614, 0.6889, 0.4349, 0.3214, 0.4437, 0.3251, 0.4706, 0.2915, 0.4779, 0.2917, 0.4487, 0.2917, 0.4487, 0.2915, 0.4779, 0.2459, 0.484, 0.2473, 0.4503, 0.2473, 0.4503, 0.2459, 0.484, 0.1938, 0.4678, 0.1941, 0.4367, 0.1941, 0.4367, 0.1938, 0.4678, 0.1328, 0.457, 0.1362, 0.4281, 0.1362, 0.4281, 0.1328, 0.457, 0.07439, 0.4536, 0.08146, 0.4249, 0.08146, 0.4249, 0.07439, 0.4536, 0.03369, 0.4583, 0.04, 0.4276, 0.04, 0.4276, 0.03369, 0.4583, 0.00162, 0.4513, 0.006567, 0.4156, 0.6386, 0.4166, 0.6414, 0.4525, 0.6032, 0.4442, 0.5999, 0.4089, 0.5999, 0.4089, 0.6032, 0.4442, 0.5438, 0.4448, 0.5425, 0.4095, 0.5425, 0.4095, 0.5438, 0.4448, 0.4807, 0.4539, 0.4813, 0.4179, 0.4813, 0.4179, 0.4807, 0.4539, 0.4278, 0.4723, 0.4278, 0.4326, 0.4278, 0.4326, 0.4278, 0.4723, 0.3818, 0.4704, 0.3818, 0.432])
me_cylinder_001.use_remesh_fix_poles = True
me_cylinder_001.use_remesh_preserve_attributes = False
me_cylinder_001.use_mirror_vertex_groups = False
me_cylinder_001.update()
me_cylinder_002 = bpy.data.meshes.new('Cylinder.002')
me_cylinder_002.from_pydata([(0.0, 0.006282, -0.03153), (0.0, 0.006282, 0.03153), (0.005975, 0.001941, -0.03153), (0.005975, 0.001941, 0.03153), (0.003693, -0.005083, -0.03153), (0.003693, -0.005083, 0.03153), (-0.003693, -0.005083, -0.03153), (-0.003693, -0.005083, 0.03153), (-0.005975, 0.001941, -0.03153), (-0.005975, 0.001941, 0.03153)], [], [(0, 1, 3, 2), (2, 3, 5, 4), (4, 5, 7, 6), (3, 1, 9, 7, 5), (6, 7, 9, 8), (8, 9, 1, 0), (0, 2, 4, 6, 8)])
me_cylinder_002.polygons.foreach_set('use_smooth', [True] * 7)
_uv = me_cylinder_002.uv_layers.new(name='UVMap')
_uv.uv.foreach_set('vector', [0.4588, 0.0, 0.4588, 1.0, 0.3059, 1.0, 0.3059, 0.0, 0.7647, 0.0, 0.7647, 1.0, 0.6117, 1.0, 0.6117, 5.907e-08, 1.157e-07, 1.0, 0.0, 0.0, 0.1529, 0.0, 0.1529, 1.0, 0.7647, 0.2842, 0.8546, 0.1895, 1.0, 0.2257, 1.0, 0.3428, 0.8546, 0.379, 0.3059, 0.0, 0.3059, 1.0, 0.1529, 1.0, 0.1529, 0.0, 0.6117, 0.0, 0.6117, 1.0, 0.4588, 1.0, 0.4588, 0.0, 1.0, 0.03619, 1.0, 0.1533, 0.8546, 0.1895, 0.7647, 0.09474, 0.8546, 0.0])
me_cylinder_002.use_remesh_fix_poles = True
me_cylinder_002.use_remesh_preserve_attributes = False
me_cylinder_002.use_mirror_vertex_groups = False
me_cylinder_002.update()

# ---- objects
ob_candleholder = bpy.data.objects.new('CandleHolder', me_cylinder)
ob_candle = bpy.data.objects.new('Candle', me_cylinder_001)
ob_wick = bpy.data.objects.new('Wick', me_cylinder_002)
ob_candlemodel = bpy.data.objects.new('CandleModel', None)

# ---- transforms, parenting, visibility, modifiers, constraints
ob_candleholder.parent = ob_candlemodel
ob_candleholder.location = (0.0, 0.0, 0.02193)
ob_candleholder.lineart.crease_threshold = 0.0
_m = ob_candleholder.modifiers.new('Auto Smooth', 'NODES')
_m.node_group = ng_auto_smooth
_gi = [s.identifier for s in ng_auto_smooth.interface.items_tree if s.item_type == 'SOCKET' and s.in_out == 'INPUT']
_m[_gi[1]] = 0.9721  # Angle
ob_candle.parent = ob_candlemodel
ob_candle.location = (1.914e-08, -3.572e-08, 0.757)
ob_candle.lineart.crease_threshold = 0.0
_m = ob_candle.modifiers.new('Auto Smooth', 'NODES')
_m.node_group = ng_auto_smooth
_gi = [s.identifier for s in ng_auto_smooth.interface.items_tree if s.item_type == 'SOCKET' and s.in_out == 'INPUT']
_m[_gi[1]] = 0.5236  # Angle
ob_wick.parent = ob_candlemodel
ob_wick.location = (0.0, 0.0, 0.974)
ob_wick.lineart.crease_threshold = 0.0
_m = ob_wick.modifiers.new('Auto Smooth', 'NODES')
_m.node_group = ng_auto_smooth
_gi = [s.identifier for s in ng_auto_smooth.interface.items_tree if s.item_type == 'SOCKET' and s.in_out == 'INPUT']
_m[_gi[1]] = 1.396  # Angle
ob_candlemodel.location = (0.0, 0.0, 0.0)
ob_candlemodel.lineart.crease_threshold = 0.0

# ---- collection membership
col_collection.objects.link(ob_candleholder)
col_collection.objects.link(ob_candle)
col_collection.objects.link(ob_wick)
col_collection.objects.link(ob_candlemodel)

# ---- scene / render settings (as saved in the file)
scene.frame_start = 1; scene.frame_end = 250; scene.frame_set(1)
scene.render.engine = 'BLENDER_EEVEE_NEXT'
scene.cycles.use_denoising = False
scene.cycles.samples = 128
scene.cycles.sampling_pattern = 'TABULATED_SOBOL'
scene.cycles.use_adaptive_sampling = False
scene.cycles.use_light_tree = False
scene.view_settings.view_transform = 'Filmic'
bpy.context.view_layer.update()

# ---- added for rendering (the .blend has no active camera and no usable light): camera, sun
cam_auto = bpy.data.cameras.new('AutoCamera')
cam_auto.lens = 50.0
cam_auto.sensor_width = 36.0
cam_auto.clip_end = 1000.0
ob_auto_camera = bpy.data.objects.new('AutoCamera', cam_auto)
scene.collection.objects.link(ob_auto_camera)
ob_auto_camera.location = (1.64844, -1.94882, 1.80197)
ob_auto_camera.rotation_euler = (1.09748, -7.21219e-08, 0.694738)
scene.camera = ob_auto_camera
light_auto_sun = bpy.data.lights.new('AutoSun', 'SUN')
light_auto_sun.energy = 3.0
light_auto_sun.angle = 0.0523599
ob_auto_sun = bpy.data.objects.new('AutoSun', light_auto_sun)
scene.collection.objects.link(ob_auto_sun)
ob_auto_sun.rotation_euler = (0.872665, 0.174533, 0.523599)
bpy.context.view_layer.update()
